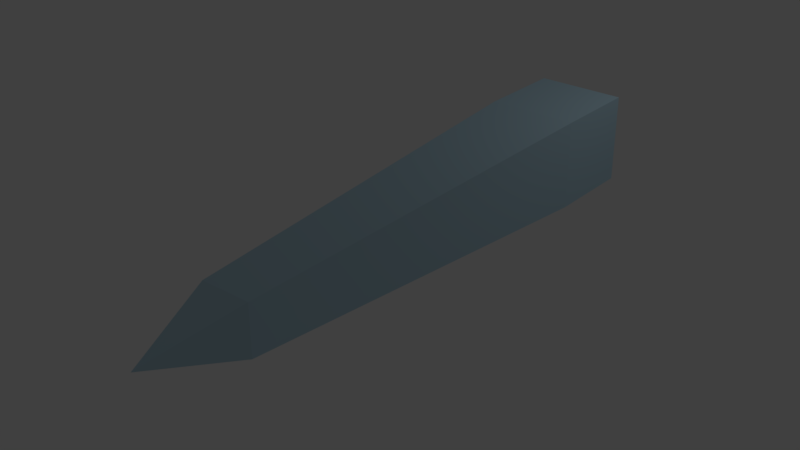 # Source: Obelisk.blend  (saved by Blender 2.77.0; exported with 4.5.12 LTS)
import bpy
from mathutils import Matrix  # noqa: F401  (used for matrix-valued properties, if any)

bpy.ops.wm.read_factory_settings(use_empty=True)
scene = bpy.context.scene
scene.name = 'Scene'

# ---- collections
col_collection_1 = bpy.data.collections.new('Collection 1'); scene.collection.children.link(col_collection_1)

# ---- materials (node trees are filled in below, after node groups)
mat_material_001 = bpy.data.materials.new('Material.001')
mat_material_001.alpha_threshold = 0.0
mat_material_001.use_transparent_shadow = False
mat_material_001.diffuse_color = (0.4869, 0.6875, 0.8, 1.0)
mat_material_001.roughness = 0.5

# ---- material node trees

# ---- world
world_world = bpy.data.worlds.new('World'); scene.world = world_world
world_world.color = (0.05088, 0.05088, 0.05088)
world_world.use_sun_shadow = False
world_world.sun_shadow_jitter_overblur = 0.0
world_world.cycles.sampling_method = 'MANUAL'

# ---- lights
light_lamp = bpy.data.lights.new('Lamp', 'POINT')
light_lamp.transmission_factor = 0.0
light_lamp.cutoff_distance = 30.0
light_lamp.energy = 100.0
light_lamp.shadow_buffer_clip_start = 1.001
light_lamp.shadow_soft_size = 0.1
light_lamp.shadow_maximum_resolution = 0.006
light_lamp.use_absolute_resolution = True

# ---- meshes
me_cube_001 = bpy.data.meshes.new('Cube.001')
me_cube_001.from_pydata([(-1.0, -1.0, -1.0), (-1.0, -1.0, 1.0), (-1.0, 1.0, -1.0), (-1.0, 1.0, 1.0), (1.0, -1.0, -1.0), (1.0, -1.0, 1.0), (1.0, 1.0, -1.0), (1.0, 1.0, 1.0), (-0.5537, -0.5537, 10.0), (-0.5537, 0.5537, 10.0), (0.5537, 0.5537, 10.0), (0.5537, -0.5537, 10.0), (0.0, 0.0, 12.0)], [], [(1, 3, 2, 0), (3, 7, 6, 2), (7, 5, 4, 6), (5, 1, 0, 4), (0, 2, 6, 4), (3, 1, 8, 9), (11, 10, 12), (1, 5, 11, 8), (7, 3, 9, 10), (5, 7, 10, 11), (9, 8, 12), (8, 11, 12), (10, 9, 12)])
me_cube_001.materials.append(mat_material_001)
me_cube_001.use_remesh_preserve_volume = False
me_cube_001.use_remesh_preserve_attributes = False
me_cube_001.use_mirror_vertex_groups = False
me_cube_001.update()

# ---- objects
ob_cube = bpy.data.objects.new('Cube', me_cube_001)
ob_lamp = bpy.data.objects.new('Lamp', light_lamp)

# ---- transforms, parenting, visibility, modifiers, constraints
ob_cube.location = (0.0, 0.0, 0.0)
ob_cube.rotation_euler = (1.571, -0.0, 0.0)
ob_cube.lineart.crease_threshold = 0.0
ob_lamp.location = (4.076, 1.005, 5.904)
ob_lamp.rotation_euler = (0.6503, 0.05522, 1.866)
ob_lamp.lock_rotations_4d = False
ob_lamp.empty_display_type = 'ARROWS'
ob_lamp.color = (0.0, 0.0, 0.0, 0.0)
ob_lamp.lineart.crease_threshold = 0.0

# ---- collection membership
col_collection_1.objects.link(ob_cube)
col_collection_1.objects.link(ob_lamp)

# ---- scene / render settings (as saved in the file)
scene.frame_start = 1; scene.frame_end = 250; scene.frame_set(1)
scene.render.engine = 'BLENDER_EEVEE_NEXT'
scene.render.resolution_percentage = 50
scene.render.dither_intensity = 0.0
scene.cycles.use_denoising = False
scene.cycles.samples = 128
scene.cycles.sampling_pattern = 'TABULATED_SOBOL'
scene.cycles.light_sampling_threshold = 0.0
scene.cycles.use_adaptive_sampling = False
scene.cycles.use_light_tree = False
scene.cycles.blur_glossy = 0.0
scene.cycles.sample_clamp_indirect = 0.0
scene.view_settings.view_transform = 'Standard'
bpy.context.view_layer.update()

# ---- added for rendering (the .blend has no active camera): camera
cam_auto = bpy.data.cameras.new('AutoCamera')
cam_auto.lens = 50.0
cam_auto.sensor_width = 36.0
cam_auto.clip_end = 1000.0
ob_auto_camera = bpy.data.objects.new('AutoCamera', cam_auto)
scene.collection.objects.link(ob_auto_camera)
ob_auto_camera.location = (12.3093, -20.2712, 9.84745)
ob_auto_camera.rotation_euler = (1.09748, -7.21219e-08, 0.694738)
scene.camera = ob_auto_camera
bpy.context.view_layer.update()
